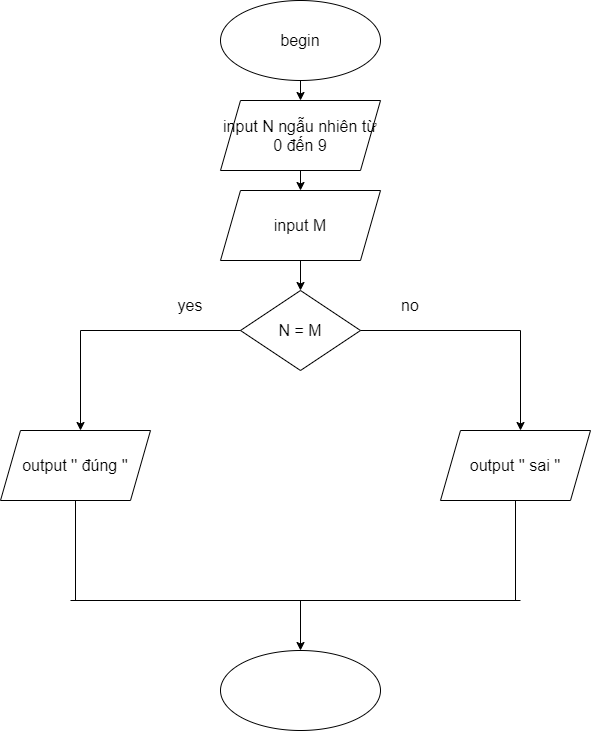

The diagram above was exported from draw.io. Its source (the exported page's mxGraphModel, read from the mxfile embedded in the PNG):
<mxGraphModel dx="1038" dy="588" grid="1" gridSize="10" guides="1" tooltips="1" connect="1" arrows="1" fold="1" page="1" pageScale="1" pageWidth="850" pageHeight="1100" math="0" shadow="0">
  <root>
    <mxCell id="0" />
    <mxCell id="1" parent="0" />
    <mxCell id="LeASrmDRzMOae5zAhFBu-1" value="&lt;font style=&quot;font-size: 16px&quot;&gt;begin&lt;/font&gt;" style="ellipse;whiteSpace=wrap;html=1;" vertex="1" parent="1">
      <mxGeometry x="340" y="10" width="160" height="80" as="geometry" />
    </mxCell>
    <mxCell id="LeASrmDRzMOae5zAhFBu-2" value="" style="endArrow=classic;html=1;rounded=0;fontSize=16;exitX=0.5;exitY=1;exitDx=0;exitDy=0;" edge="1" parent="1" source="LeASrmDRzMOae5zAhFBu-1" target="LeASrmDRzMOae5zAhFBu-3">
      <mxGeometry width="50" height="50" relative="1" as="geometry">
        <mxPoint x="400" y="310" as="sourcePoint" />
        <mxPoint x="420" y="140" as="targetPoint" />
      </mxGeometry>
    </mxCell>
    <mxCell id="LeASrmDRzMOae5zAhFBu-3" value="input N ngẫu nhiên từ 0 đến 9" style="shape=parallelogram;perimeter=parallelogramPerimeter;whiteSpace=wrap;html=1;fixedSize=1;fontSize=16;size=20;" vertex="1" parent="1">
      <mxGeometry x="340" y="110" width="160" height="70" as="geometry" />
    </mxCell>
    <mxCell id="LeASrmDRzMOae5zAhFBu-4" value="" style="endArrow=classic;html=1;rounded=0;fontSize=16;exitX=0.5;exitY=1;exitDx=0;exitDy=0;" edge="1" parent="1" source="LeASrmDRzMOae5zAhFBu-3" target="LeASrmDRzMOae5zAhFBu-5">
      <mxGeometry width="50" height="50" relative="1" as="geometry">
        <mxPoint x="400" y="300" as="sourcePoint" />
        <mxPoint x="420" y="210" as="targetPoint" />
      </mxGeometry>
    </mxCell>
    <mxCell id="LeASrmDRzMOae5zAhFBu-5" value="input M" style="shape=parallelogram;perimeter=parallelogramPerimeter;whiteSpace=wrap;html=1;fixedSize=1;fontSize=16;" vertex="1" parent="1">
      <mxGeometry x="340" y="200" width="160" height="70" as="geometry" />
    </mxCell>
    <mxCell id="LeASrmDRzMOae5zAhFBu-6" value="N = M" style="rhombus;whiteSpace=wrap;html=1;fontSize=16;" vertex="1" parent="1">
      <mxGeometry x="360" y="300" width="120" height="80" as="geometry" />
    </mxCell>
    <mxCell id="LeASrmDRzMOae5zAhFBu-7" value="" style="endArrow=classic;html=1;rounded=0;fontSize=16;exitX=0.5;exitY=1;exitDx=0;exitDy=0;" edge="1" parent="1" source="LeASrmDRzMOae5zAhFBu-5">
      <mxGeometry width="50" height="50" relative="1" as="geometry">
        <mxPoint x="400" y="300" as="sourcePoint" />
        <mxPoint x="420" y="300" as="targetPoint" />
      </mxGeometry>
    </mxCell>
    <mxCell id="LeASrmDRzMOae5zAhFBu-9" value="" style="endArrow=none;html=1;rounded=0;fontSize=16;" edge="1" parent="1">
      <mxGeometry width="50" height="50" relative="1" as="geometry">
        <mxPoint x="200" y="340" as="sourcePoint" />
        <mxPoint x="360" y="340" as="targetPoint" />
      </mxGeometry>
    </mxCell>
    <mxCell id="LeASrmDRzMOae5zAhFBu-10" value="" style="endArrow=classic;html=1;rounded=0;fontSize=16;" edge="1" parent="1">
      <mxGeometry width="50" height="50" relative="1" as="geometry">
        <mxPoint x="200" y="340" as="sourcePoint" />
        <mxPoint x="200" y="440" as="targetPoint" />
      </mxGeometry>
    </mxCell>
    <mxCell id="LeASrmDRzMOae5zAhFBu-11" value="" style="endArrow=classic;html=1;rounded=0;fontSize=16;" edge="1" parent="1">
      <mxGeometry width="50" height="50" relative="1" as="geometry">
        <mxPoint x="640" y="340" as="sourcePoint" />
        <mxPoint x="640" y="440" as="targetPoint" />
      </mxGeometry>
    </mxCell>
    <mxCell id="LeASrmDRzMOae5zAhFBu-12" value="" style="endArrow=none;html=1;rounded=0;fontSize=16;exitX=1;exitY=0.5;exitDx=0;exitDy=0;" edge="1" parent="1" source="LeASrmDRzMOae5zAhFBu-6">
      <mxGeometry width="50" height="50" relative="1" as="geometry">
        <mxPoint x="400" y="630" as="sourcePoint" />
        <mxPoint x="640" y="340" as="targetPoint" />
      </mxGeometry>
    </mxCell>
    <mxCell id="LeASrmDRzMOae5zAhFBu-13" value="output '' đúng ''" style="shape=parallelogram;perimeter=parallelogramPerimeter;whiteSpace=wrap;html=1;fixedSize=1;fontSize=16;" vertex="1" parent="1">
      <mxGeometry x="120" y="440" width="150" height="70" as="geometry" />
    </mxCell>
    <mxCell id="LeASrmDRzMOae5zAhFBu-14" value="output '' sai ''" style="shape=parallelogram;perimeter=parallelogramPerimeter;whiteSpace=wrap;html=1;fixedSize=1;fontSize=16;" vertex="1" parent="1">
      <mxGeometry x="560" y="440" width="150" height="70" as="geometry" />
    </mxCell>
    <mxCell id="LeASrmDRzMOae5zAhFBu-15" value="yes" style="text;html=1;strokeColor=none;fillColor=none;align=center;verticalAlign=middle;whiteSpace=wrap;rounded=0;fontSize=16;" vertex="1" parent="1">
      <mxGeometry x="280" y="300" width="60" height="30" as="geometry" />
    </mxCell>
    <mxCell id="LeASrmDRzMOae5zAhFBu-16" value="no" style="text;html=1;strokeColor=none;fillColor=none;align=center;verticalAlign=middle;whiteSpace=wrap;rounded=0;fontSize=16;" vertex="1" parent="1">
      <mxGeometry x="500" y="300" width="60" height="30" as="geometry" />
    </mxCell>
    <mxCell id="LeASrmDRzMOae5zAhFBu-17" value="" style="endArrow=none;html=1;rounded=0;fontSize=16;" edge="1" parent="1" source="LeASrmDRzMOae5zAhFBu-13">
      <mxGeometry width="50" height="50" relative="1" as="geometry">
        <mxPoint x="195" y="510" as="sourcePoint" />
        <mxPoint x="195" y="610" as="targetPoint" />
      </mxGeometry>
    </mxCell>
    <mxCell id="LeASrmDRzMOae5zAhFBu-18" value="" style="endArrow=none;html=1;rounded=0;fontSize=16;entryX=0.5;entryY=1;entryDx=0;entryDy=0;" edge="1" parent="1" target="LeASrmDRzMOae5zAhFBu-14">
      <mxGeometry width="50" height="50" relative="1" as="geometry">
        <mxPoint x="635" y="610" as="sourcePoint" />
        <mxPoint x="450" y="580" as="targetPoint" />
      </mxGeometry>
    </mxCell>
    <mxCell id="LeASrmDRzMOae5zAhFBu-19" value="" style="endArrow=none;html=1;rounded=0;fontSize=16;" edge="1" parent="1">
      <mxGeometry width="50" height="50" relative="1" as="geometry">
        <mxPoint x="190" y="610" as="sourcePoint" />
        <mxPoint x="640" y="610" as="targetPoint" />
      </mxGeometry>
    </mxCell>
    <mxCell id="LeASrmDRzMOae5zAhFBu-20" value="" style="endArrow=classic;html=1;rounded=0;fontSize=16;" edge="1" parent="1" target="LeASrmDRzMOae5zAhFBu-21">
      <mxGeometry width="50" height="50" relative="1" as="geometry">
        <mxPoint x="420" y="610" as="sourcePoint" />
        <mxPoint x="420" y="660" as="targetPoint" />
      </mxGeometry>
    </mxCell>
    <mxCell id="LeASrmDRzMOae5zAhFBu-21" value="" style="ellipse;whiteSpace=wrap;html=1;fontSize=16;" vertex="1" parent="1">
      <mxGeometry x="340" y="660" width="160" height="80" as="geometry" />
    </mxCell>
  </root>
</mxGraphModel>